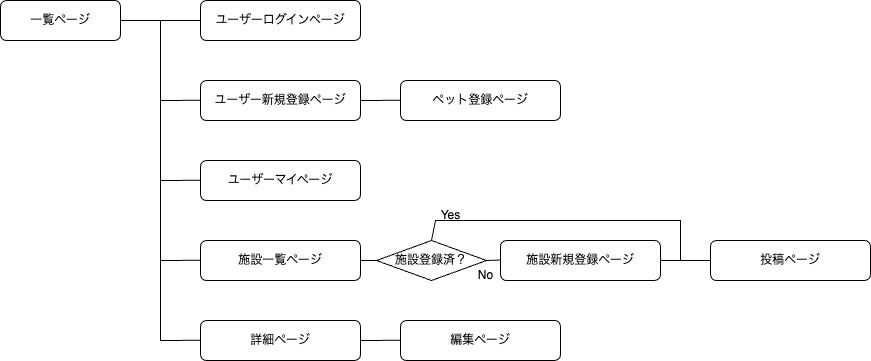

The diagram above was exported from draw.io. Its source (the exported page's mxGraphModel, read from the mxfile embedded in the PNG):
<mxGraphModel dx="1165" dy="536" grid="1" gridSize="10" guides="1" tooltips="1" connect="1" arrows="1" fold="1" page="1" pageScale="1" pageWidth="1169" pageHeight="827" background="#ffffff" math="0" shadow="0">
  <root>
    <mxCell id="0" />
    <mxCell id="1" parent="0" />
    <mxCell id="11" style="edgeStyle=none;html=1;exitX=1;exitY=0.5;exitDx=0;exitDy=0;entryX=0;entryY=0.5;entryDx=0;entryDy=0;endArrow=none;endFill=0;" parent="1" source="2" target="3" edge="1">
      <mxGeometry relative="1" as="geometry" />
    </mxCell>
    <mxCell id="2" value="一覧ページ" style="rounded=1;whiteSpace=wrap;html=1;" parent="1" vertex="1">
      <mxGeometry x="80" y="80" width="120" height="40" as="geometry" />
    </mxCell>
    <mxCell id="3" value="ユーザーログインページ" style="rounded=1;whiteSpace=wrap;html=1;" parent="1" vertex="1">
      <mxGeometry x="280" y="80" width="160" height="40" as="geometry" />
    </mxCell>
    <mxCell id="4" value="詳細ページ" style="rounded=1;whiteSpace=wrap;html=1;" parent="1" vertex="1">
      <mxGeometry x="280" y="400" width="160" height="40" as="geometry" />
    </mxCell>
    <mxCell id="5" value="施設一覧ページ" style="rounded=1;whiteSpace=wrap;html=1;" parent="1" vertex="1">
      <mxGeometry x="280" y="320" width="160" height="40" as="geometry" />
    </mxCell>
    <mxCell id="6" value="ユーザーマイページ" style="rounded=1;whiteSpace=wrap;html=1;" parent="1" vertex="1">
      <mxGeometry x="280" y="240" width="160" height="40" as="geometry" />
    </mxCell>
    <mxCell id="7" value="ユーザー新規登録ページ" style="rounded=1;whiteSpace=wrap;html=1;" parent="1" vertex="1">
      <mxGeometry x="280" y="160" width="160" height="40" as="geometry" />
    </mxCell>
    <mxCell id="8" value="ペット登録ページ" style="rounded=1;whiteSpace=wrap;html=1;" parent="1" vertex="1">
      <mxGeometry x="480" y="160" width="160" height="40" as="geometry" />
    </mxCell>
    <mxCell id="9" value="編集ページ" style="rounded=1;whiteSpace=wrap;html=1;" parent="1" vertex="1">
      <mxGeometry x="480" y="400" width="160" height="40" as="geometry" />
    </mxCell>
    <mxCell id="10" value="" style="endArrow=none;html=1;" parent="1" edge="1">
      <mxGeometry width="50" height="50" relative="1" as="geometry">
        <mxPoint x="240" y="420" as="sourcePoint" />
        <mxPoint x="240" y="100" as="targetPoint" />
      </mxGeometry>
    </mxCell>
    <mxCell id="12" style="edgeStyle=none;html=1;entryX=0;entryY=0.5;entryDx=0;entryDy=0;endArrow=none;endFill=0;" parent="1" edge="1">
      <mxGeometry relative="1" as="geometry">
        <mxPoint x="440" y="180" as="sourcePoint" />
        <mxPoint x="480" y="179.76" as="targetPoint" />
      </mxGeometry>
    </mxCell>
    <mxCell id="13" style="edgeStyle=none;html=1;entryX=0;entryY=0.5;entryDx=0;entryDy=0;endArrow=none;endFill=0;" parent="1" edge="1">
      <mxGeometry relative="1" as="geometry">
        <mxPoint x="240" y="180" as="sourcePoint" />
        <mxPoint x="280" y="179.76" as="targetPoint" />
      </mxGeometry>
    </mxCell>
    <mxCell id="14" style="edgeStyle=none;html=1;entryX=0;entryY=0.5;entryDx=0;entryDy=0;endArrow=none;endFill=0;" parent="1" edge="1">
      <mxGeometry relative="1" as="geometry">
        <mxPoint x="240" y="260" as="sourcePoint" />
        <mxPoint x="280" y="259.76" as="targetPoint" />
      </mxGeometry>
    </mxCell>
    <mxCell id="15" style="edgeStyle=none;html=1;entryX=0;entryY=0.5;entryDx=0;entryDy=0;endArrow=none;endFill=0;" parent="1" edge="1">
      <mxGeometry relative="1" as="geometry">
        <mxPoint x="240" y="339.99999999999994" as="sourcePoint" />
        <mxPoint x="280" y="339.76" as="targetPoint" />
      </mxGeometry>
    </mxCell>
    <mxCell id="16" style="edgeStyle=none;html=1;entryX=0;entryY=0.5;entryDx=0;entryDy=0;endArrow=none;endFill=0;" parent="1" edge="1">
      <mxGeometry relative="1" as="geometry">
        <mxPoint x="240" y="420" as="sourcePoint" />
        <mxPoint x="280" y="419.76" as="targetPoint" />
      </mxGeometry>
    </mxCell>
    <mxCell id="17" style="edgeStyle=none;html=1;entryX=0;entryY=0.5;entryDx=0;entryDy=0;endArrow=none;endFill=0;" parent="1" edge="1">
      <mxGeometry relative="1" as="geometry">
        <mxPoint x="440" y="420" as="sourcePoint" />
        <mxPoint x="480" y="419.76" as="targetPoint" />
      </mxGeometry>
    </mxCell>
    <mxCell id="21" value="" style="edgeStyle=none;html=1;endArrow=none;endFill=0;" edge="1" parent="1" source="18" target="20">
      <mxGeometry relative="1" as="geometry" />
    </mxCell>
    <mxCell id="18" value="施設新規登録ページ" style="rounded=1;whiteSpace=wrap;html=1;" parent="1" vertex="1">
      <mxGeometry x="580" y="320" width="160" height="40" as="geometry" />
    </mxCell>
    <mxCell id="19" style="edgeStyle=none;html=1;entryX=0;entryY=0.5;entryDx=0;entryDy=0;endArrow=none;endFill=0;exitX=1;exitY=0.5;exitDx=0;exitDy=0;" parent="1" edge="1" source="22">
      <mxGeometry relative="1" as="geometry">
        <mxPoint x="540" y="339.74" as="sourcePoint" />
        <mxPoint x="580" y="339.5" as="targetPoint" />
      </mxGeometry>
    </mxCell>
    <mxCell id="20" value="投稿ページ" style="rounded=1;whiteSpace=wrap;html=1;" vertex="1" parent="1">
      <mxGeometry x="790" y="320" width="160" height="40" as="geometry" />
    </mxCell>
    <mxCell id="24" style="edgeStyle=none;html=1;exitX=0;exitY=0.5;exitDx=0;exitDy=0;entryX=1;entryY=0.5;entryDx=0;entryDy=0;endArrow=none;endFill=0;" edge="1" parent="1" source="22" target="5">
      <mxGeometry relative="1" as="geometry" />
    </mxCell>
    <mxCell id="25" style="edgeStyle=none;html=1;exitX=0.5;exitY=0;exitDx=0;exitDy=0;endArrow=none;endFill=0;rounded=0;" edge="1" parent="1" source="22">
      <mxGeometry relative="1" as="geometry">
        <mxPoint x="760" y="340" as="targetPoint" />
        <Array as="points">
          <mxPoint x="515" y="300" />
          <mxPoint x="760" y="300" />
        </Array>
      </mxGeometry>
    </mxCell>
    <mxCell id="22" value="施設登録済？" style="rhombus;whiteSpace=wrap;html=1;" vertex="1" parent="1">
      <mxGeometry x="456" y="320" width="110" height="40" as="geometry" />
    </mxCell>
    <mxCell id="26" value="Yes" style="text;html=1;align=center;verticalAlign=middle;resizable=0;points=[];autosize=1;strokeColor=none;fillColor=none;" vertex="1" parent="1">
      <mxGeometry x="510" y="280" width="40" height="30" as="geometry" />
    </mxCell>
    <mxCell id="27" value="No" style="text;html=1;align=center;verticalAlign=middle;resizable=0;points=[];autosize=1;strokeColor=none;fillColor=none;" vertex="1" parent="1">
      <mxGeometry x="545" y="340" width="40" height="30" as="geometry" />
    </mxCell>
  </root>
</mxGraphModel>